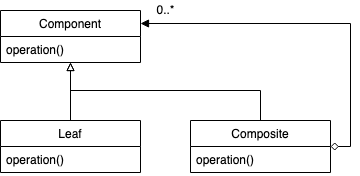

The diagram above was exported from draw.io. Its source (the exported page's mxGraphModel, read from the mxfile embedded in the PNG):
<mxGraphModel dx="1728" dy="1169" grid="1" gridSize="10" guides="1" tooltips="1" connect="1" arrows="1" fold="1" page="1" pageScale="1" pageWidth="827" pageHeight="1169" math="0" shadow="0">
  <root>
    <mxCell id="d190bNPksJ9WQmJCCMGu-0" />
    <mxCell id="d190bNPksJ9WQmJCCMGu-1" parent="d190bNPksJ9WQmJCCMGu-0" />
    <mxCell id="1DxaXTOCB-5qWlcUXjJa-0" value="Component" style="swimlane;fontStyle=0;childLayout=stackLayout;horizontal=1;startSize=26;fillColor=none;horizontalStack=0;resizeParent=1;resizeParentMax=0;resizeLast=0;collapsible=1;marginBottom=0;align=center;" parent="d190bNPksJ9WQmJCCMGu-1" vertex="1">
      <mxGeometry x="40" y="40" width="140" height="52" as="geometry" />
    </mxCell>
    <mxCell id="1DxaXTOCB-5qWlcUXjJa-1" value="operation()" style="text;strokeColor=none;fillColor=none;align=left;verticalAlign=top;spacingLeft=4;spacingRight=4;overflow=hidden;rotatable=0;points=[[0,0.5],[1,0.5]];portConstraint=eastwest;" parent="1DxaXTOCB-5qWlcUXjJa-0" vertex="1">
      <mxGeometry y="26" width="140" height="26" as="geometry" />
    </mxCell>
    <mxCell id="1DxaXTOCB-5qWlcUXjJa-8" style="edgeStyle=orthogonalEdgeStyle;rounded=0;jumpStyle=sharp;jumpSize=6;orthogonalLoop=1;jettySize=auto;html=1;entryX=0.5;entryY=1;entryDx=0;entryDy=0;startArrow=none;startFill=0;endArrow=block;endFill=0;" parent="d190bNPksJ9WQmJCCMGu-1" source="1DxaXTOCB-5qWlcUXjJa-4" target="1DxaXTOCB-5qWlcUXjJa-0" edge="1">
      <mxGeometry relative="1" as="geometry" />
    </mxCell>
    <mxCell id="1DxaXTOCB-5qWlcUXjJa-4" value="Leaf" style="swimlane;fontStyle=0;childLayout=stackLayout;horizontal=1;startSize=26;fillColor=none;horizontalStack=0;resizeParent=1;resizeParentMax=0;resizeLast=0;collapsible=1;marginBottom=0;align=center;" parent="d190bNPksJ9WQmJCCMGu-1" vertex="1">
      <mxGeometry x="40" y="150" width="140" height="52" as="geometry" />
    </mxCell>
    <mxCell id="1DxaXTOCB-5qWlcUXjJa-5" value="operation()" style="text;strokeColor=none;fillColor=none;align=left;verticalAlign=top;spacingLeft=4;spacingRight=4;overflow=hidden;rotatable=0;points=[[0,0.5],[1,0.5]];portConstraint=eastwest;" parent="1DxaXTOCB-5qWlcUXjJa-4" vertex="1">
      <mxGeometry y="26" width="140" height="26" as="geometry" />
    </mxCell>
    <mxCell id="1DxaXTOCB-5qWlcUXjJa-9" style="edgeStyle=orthogonalEdgeStyle;rounded=0;jumpStyle=sharp;jumpSize=6;orthogonalLoop=1;jettySize=auto;html=1;startArrow=none;startFill=0;endArrow=block;endFill=0;" parent="d190bNPksJ9WQmJCCMGu-1" source="1DxaXTOCB-5qWlcUXjJa-6" target="1DxaXTOCB-5qWlcUXjJa-0" edge="1">
      <mxGeometry relative="1" as="geometry">
        <Array as="points">
          <mxPoint x="300" y="120" />
          <mxPoint x="110" y="120" />
        </Array>
      </mxGeometry>
    </mxCell>
    <mxCell id="1DxaXTOCB-5qWlcUXjJa-10" style="edgeStyle=orthogonalEdgeStyle;rounded=0;jumpStyle=sharp;jumpSize=6;orthogonalLoop=1;jettySize=auto;html=1;entryX=1;entryY=0.25;entryDx=0;entryDy=0;startArrow=diamond;startFill=0;endArrow=block;endFill=1;" parent="d190bNPksJ9WQmJCCMGu-1" source="1DxaXTOCB-5qWlcUXjJa-6" target="1DxaXTOCB-5qWlcUXjJa-0" edge="1">
      <mxGeometry relative="1" as="geometry">
        <Array as="points">
          <mxPoint x="390" y="176" />
          <mxPoint x="390" y="53" />
        </Array>
      </mxGeometry>
    </mxCell>
    <mxCell id="1DxaXTOCB-5qWlcUXjJa-6" value="Composite" style="swimlane;fontStyle=0;childLayout=stackLayout;horizontal=1;startSize=26;fillColor=none;horizontalStack=0;resizeParent=1;resizeParentMax=0;resizeLast=0;collapsible=1;marginBottom=0;align=center;" parent="d190bNPksJ9WQmJCCMGu-1" vertex="1">
      <mxGeometry x="230" y="150" width="140" height="52" as="geometry" />
    </mxCell>
    <mxCell id="1DxaXTOCB-5qWlcUXjJa-7" value="operation()" style="text;strokeColor=none;fillColor=none;align=left;verticalAlign=top;spacingLeft=4;spacingRight=4;overflow=hidden;rotatable=0;points=[[0,0.5],[1,0.5]];portConstraint=eastwest;" parent="1DxaXTOCB-5qWlcUXjJa-6" vertex="1">
      <mxGeometry y="26" width="140" height="26" as="geometry" />
    </mxCell>
    <mxCell id="1DxaXTOCB-5qWlcUXjJa-11" value="0..*" style="text;html=1;align=center;verticalAlign=middle;resizable=0;points=[];autosize=1;" parent="d190bNPksJ9WQmJCCMGu-1" vertex="1">
      <mxGeometry x="190" y="30" width="30" height="20" as="geometry" />
    </mxCell>
  </root>
</mxGraphModel>